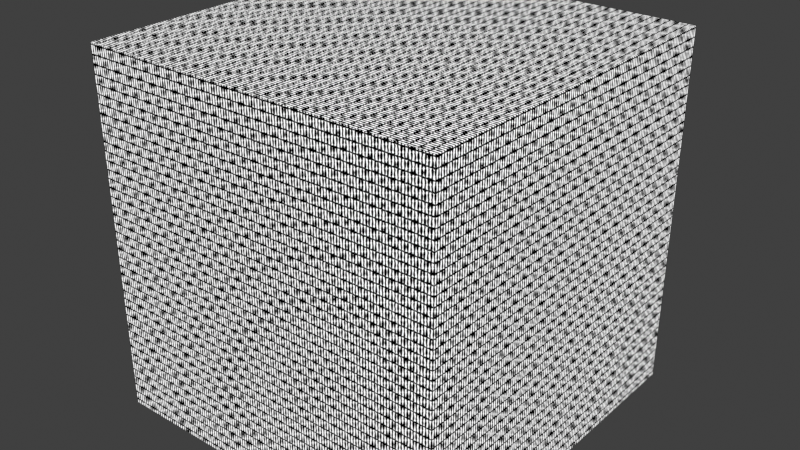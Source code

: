 # Source: Procedural.blend  (saved by Blender 3.6.13; exported with 4.5.12 LTS)
import bpy
from mathutils import Matrix  # noqa: F401  (used for matrix-valued properties, if any)

bpy.ops.wm.read_factory_settings(use_empty=True)
scene = bpy.context.scene
scene.name = 'Scene'

# ---- collections
col_idv_lvoxx_ls_cherry_utils_procedural = bpy.data.collections.new('idv.lvoxx.ls.cherry.utils.procedural'); scene.collection.children.link(col_idv_lvoxx_ls_cherry_utils_procedural)

# ---- materials (node trees are filled in below, after node groups)
mat_procedural_procedural = bpy.data.materials.new('procedural.Procedural')
mat_procedural_procedural.alpha_threshold = 0.0
mat_procedural_procedural.use_transparent_shadow = False
mat_procedural_procedural.roughness = 0.5
mat_procedural_procedural.line_color = (0.0, 0.0, 0.0, 1.0)

# ---- node groups
ng_pattern__pantyhose = bpy.data.node_groups.new('Pattern: Pantyhose', 'ShaderNodeTree')
_s = ng_pattern__pantyhose.interface.new_socket(name='Combined', in_out='OUTPUT', socket_type='NodeSocketColor')
_s.default_value = (0.0, 0.0, 0.0, 0.0)
_s = ng_pattern__pantyhose.interface.new_socket(name='Pattern', in_out='OUTPUT', socket_type='NodeSocketFloat')
_s.hide_value = True
_s = ng_pattern__pantyhose.interface.new_socket(name='Combined', in_out='INPUT', socket_type='NodeSocketColor')
_s.default_value = (1.0, 1.0, 1.0, 1.0)
_s.hide_value = True
_s = ng_pattern__pantyhose.interface.new_socket(name='Color', in_out='INPUT', socket_type='NodeSocketColor')
_s.default_value = (0.5, 0.5, 0.5, 1.0)
_s = ng_pattern__pantyhose.interface.new_socket(name='Factor', in_out='INPUT', socket_type='NodeSocketFloat')
_s.subtype = 'FACTOR'
_s.min_value = 0.0
_s.max_value = 1.0
_s = ng_pattern__pantyhose.interface.new_socket(name='UV', in_out='INPUT', socket_type='NodeSocketVector')
_s.hide_value = True
_s = ng_pattern__pantyhose.interface.new_socket(name='Scale', in_out='INPUT', socket_type='NodeSocketFloat')
_s.default_value = 50.0
_s.min_value = 0.0
_s.max_value = 1000.0
_N = ng_pattern__pantyhose.nodes; _L = ng_pattern__pantyhose.links
n0 = _N.new('ShaderNodeTexBrick'); n0.name = 'Brick Texture'; n0.location = (1, 218)
n0.offset = 0.0
n0.inputs[1].default_value = (1.0, 1.0, 1.0, 1.0)
n0.inputs[2].default_value = (1.0, 1.0, 1.0, 1.0)
n0.inputs[5].default_value = 0.1
n0.inputs[6].default_value = 1.0
n0.inputs[8].default_value = 0.3
n0.inputs[9].default_value = 0.1
n1 = _N.new('ShaderNodeInvert'); n1.name = 'Invert Color'; n1.location = (230, 71)
n2 = _N.new('ShaderNodeInvert'); n2.name = 'Invert Color.001'; n2.location = (230, -119)
n2.inputs[0].default_value = 0.0
n3 = _N.new('ShaderNodeMapping'); n3.name = 'Mapping'; n3.location = (-444, 186)
n4 = _N.new('ShaderNodeNewGeometry'); n4.name = 'Geometry'; n4.location = (-304, -124)
n5 = _N.new('ShaderNodeMath'); n5.name = 'Math'; n5.location = (-524, -196)
n5.operation = 'MULTIPLY'
n5.inputs[1].default_value = 3.0
n6 = _N.new('NodeGroupInput'); n6.name = 'Group Input'; n6.location = (-900, 78)
n7 = _N.new('ShaderNodeTexVoronoi'); n7.name = 'Voronoi Texture'; n7.location = (1, -170)
n7.feature = 'DISTANCE_TO_EDGE'
n7.inputs[8].default_value = 0.0
n8 = _N.new('ShaderNodeMix'); n8.name = 'Mix'; n8.location = (451, 97)
n8.data_type = 'RGBA'
n8.blend_type = 'SUBTRACT'
n8.inputs[0].default_value = 1.0
n9 = _N.new('ShaderNodeMix'); n9.name = 'Mix.001'; n9.location = (1267, 582)
n9.data_type = 'RGBA'
n9.blend_type = 'MULTIPLY'
n10 = _N.new('NodeGroupInput'); n10.name = 'Group Input.001'; n10.location = (781, 501)
n11 = _N.new('ShaderNodeMix'); n11.name = 'Mix.002'; n11.location = (1082, 391)
n11.data_type = 'RGBA'
n11.blend_type = 'MULTIPLY'
n11.inputs[0].default_value = 1.0
n12 = _N.new('ShaderNodeValToRGB'); n12.name = 'Color Ramp'; n12.location = (656, 155)
while len(n12.color_ramp.elements) > 1: n12.color_ramp.elements.remove(n12.color_ramp.elements[-1])
n12.color_ramp.elements[0].position = 0.01364; n12.color_ramp.elements[0].color = (0.0, 0.0, 0.0, 1.0)
_e = n12.color_ramp.elements.new(0.1182); _e.color = (1.0, 1.0, 1.0, 1.0)
n13 = _N.new('NodeGroupOutput'); n13.name = 'Group Output'; n13.location = (1595, 222)
_L.new(n0.outputs[1], n1.inputs[1])
_L.new(n2.outputs[0], n8.inputs[7])
_L.new(n1.outputs[0], n8.inputs[6])
_L.new(n4.outputs[4], n7.inputs[0])
_L.new(n7.outputs[0], n2.inputs[1])
_L.new(n3.outputs[0], n0.inputs[0])
_L.new(n6.outputs[3], n3.inputs[0])
_L.new(n9.outputs[2], n13.inputs[0])
_L.new(n11.outputs[2], n9.inputs[7])
_L.new(n6.outputs[4], n5.inputs[0])
_L.new(n6.outputs[4], n0.inputs[4])
_L.new(n10.outputs[0], n9.inputs[6])
_L.new(n10.outputs[2], n9.inputs[0])
_L.new(n5.outputs[0], n7.inputs[2])
_L.new(n10.outputs[1], n11.inputs[7])
_L.new(n12.outputs[0], n13.inputs[1])
_L.new(n8.outputs[2], n12.inputs[0])
_L.new(n12.outputs[0], n11.inputs[6])
n13.is_active_output = True
ng_mix_transparent_vfx = bpy.data.node_groups.new('Mix Transparent VFX', 'ShaderNodeTree')
_s = ng_mix_transparent_vfx.interface.new_socket(name='Mask', in_out='OUTPUT', socket_type='NodeSocketShader')
_s = ng_mix_transparent_vfx.interface.new_socket(name='Fac', in_out='INPUT', socket_type='NodeSocketFloat')
_s.subtype = 'FACTOR'
_s.min_value = 0.0
_s.max_value = 1.0
_s = ng_mix_transparent_vfx.interface.new_socket(name='Shader', in_out='INPUT', socket_type='NodeSocketShader')
_N = ng_mix_transparent_vfx.nodes; _L = ng_mix_transparent_vfx.links
n0 = _N.new('ShaderNodeFresnel'); n0.name = 'Fresnel'; n0.location = (-139, -70)
n0.inputs[0].default_value = 0.95
n1 = _N.new('ShaderNodeBsdfTransparent'); n1.name = 'Transparent BSDF'; n1.location = (180, 217)
n2 = _N.new('ShaderNodeMixShader'); n2.name = 'Mix Shader.001'; n2.location = (720, 182)
n3 = _N.new('NodeGroupOutput'); n3.name = 'Group Output'; n3.location = (933, 158)
n3.width = 156
n4 = _N.new('ShaderNodeMixShader'); n4.name = 'Mix Shader'; n4.location = (556, 87)
n5 = _N.new('ShaderNodeEmission'); n5.name = 'Emission'; n5.location = (403, -57)
n5.inputs[0].default_value = (0.8611, 0.8611, 0.8611, 1.0)
n6 = _N.new('NodeGroupInput'); n6.name = 'Group Input'; n6.location = (-314, 123)
n7 = _N.new('ShaderNodeValToRGB'); n7.name = 'ColorRamp'; n7.location = (76, 51)
while len(n7.color_ramp.elements) > 1: n7.color_ramp.elements.remove(n7.color_ramp.elements[-1])
n7.color_ramp.elements[0].position = 0.07727; n7.color_ramp.elements[0].color = (0.01705, 0.01705, 0.01705, 1.0)
_e = n7.color_ramp.elements.new(0.5273); _e.color = (0.4076, 0.4076, 0.4076, 1.0)
_e = n7.color_ramp.elements.new(0.9); _e.color = (0.7026, 0.7026, 0.7026, 1.0)
_L.new(n0.outputs[0], n7.inputs[0])
_L.new(n1.outputs[0], n4.inputs[1])
_L.new(n7.outputs[0], n4.inputs[0])
_L.new(n5.outputs[0], n4.inputs[2])
_L.new(n6.outputs[0], n2.inputs[0])
_L.new(n2.outputs[0], n3.inputs[0])
_L.new(n4.outputs[0], n2.inputs[1])
_L.new(n6.outputs[1], n2.inputs[2])
n3.is_active_output = True

# ---- material node trees
mat_procedural_procedural.use_nodes = True; mat_procedural_procedural.node_tree.nodes.clear()
_N = mat_procedural_procedural.node_tree.nodes; _L = mat_procedural_procedural.node_tree.links
n0 = _N.new('ShaderNodeOutputMaterial'); n0.name = 'Material Output'; n0.location = (547, 300)
n1 = _N.new('ShaderNodeTexCoord'); n1.name = 'Texture Coordinate'; n1.location = (-536, 176)
n2 = _N.new('ShaderNodeGroup'); n2.name = 'Group'; n2.location = (-130, 168)
n2.width = 209
n2.node_tree = ng_pattern__pantyhose
n2.inputs[0].default_value = (1.0, 1.0, 1.0, 1.0)
n2.inputs[1].default_value = (0.5, 0.5, 0.5, 1.0)
n2.inputs[2].default_value = 1.0
n2.inputs[4].default_value = 50.0
n3 = _N.new('ShaderNodeGroup'); n3.name = 'Group.001'; n3.location = (-88, 420)
n3.node_tree = ng_mix_transparent_vfx
n3.inputs[0].default_value = 2.98e-08
_L.new(n1.outputs[2], n2.inputs[3])
_L.new(n2.outputs[1], n0.inputs[0])
n0.is_active_output = True

# ---- world
world_world = bpy.data.worlds.new('World'); scene.world = world_world
world_world.use_nodes = True; world_world.node_tree.nodes.clear()
_N = world_world.node_tree.nodes; _L = world_world.node_tree.links
n0 = _N.new('ShaderNodeOutputWorld'); n0.name = 'World Output'; n0.location = (300, 300)
n1 = _N.new('ShaderNodeBackground'); n1.name = 'Background'; n1.location = (10, 300)
n1.inputs[0].default_value = (0.05088, 0.05088, 0.05088, 1.0)
_L.new(n1.outputs[0], n0.inputs[0])
n0.is_active_output = True
world_world.color = (0.05088, 0.05088, 0.05088)
world_world.use_sun_shadow = False
world_world.sun_shadow_jitter_overblur = 0.0

# ---- meshes
me_cube = bpy.data.meshes.new('Cube')
me_cube.from_pydata([(1.0, 1.0, 1.0), (1.0, 1.0, -1.0), (1.0, -1.0, 1.0), (1.0, -1.0, -1.0), (-1.0, 1.0, 1.0), (-1.0, 1.0, -1.0), (-1.0, -1.0, 1.0), (-1.0, -1.0, -1.0)], [], [(0, 4, 6, 2), (3, 2, 6, 7), (7, 6, 4, 5), (5, 1, 3, 7), (1, 0, 2, 3), (5, 4, 0, 1)])
_uv = me_cube.uv_layers.new(name='UVMap')
_uv.uv.foreach_set('vector', [0.625, 0.5, 0.875, 0.5, 0.875, 0.75, 0.625, 0.75, 0.375, 0.75, 0.625, 0.75, 0.625, 1.0, 0.375, 1.0, 0.375, 0.0, 0.625, 0.0, 0.625, 0.25, 0.375, 0.25, 0.125, 0.5, 0.375, 0.5, 0.375, 0.75, 0.125, 0.75, 0.375, 0.5, 0.625, 0.5, 0.625, 0.75, 0.375, 0.75, 0.375, 0.25, 0.625, 0.25, 0.625, 0.5, 0.375, 0.5])
me_cube.materials.append(mat_procedural_procedural)
me_cube.use_mirror_vertex_groups = False
me_cube.update()

# ---- objects
ob_procedural = bpy.data.objects.new('Procedural', me_cube)

# ---- transforms, parenting, visibility, modifiers, constraints
ob_procedural.location = (0.0, 0.0, 0.0)
ob_procedural.lock_rotations_4d = False
ob_procedural.empty_display_type = 'ARROWS'
ob_procedural.lineart.crease_threshold = 0.0

# ---- collection membership
col_idv_lvoxx_ls_cherry_utils_procedural.objects.link(ob_procedural)

# ---- scene / render settings (as saved in the file)
scene.frame_start = 1; scene.frame_end = 250; scene.frame_set(1)
scene.render.engine = 'BLENDER_EEVEE_NEXT'
scene.cycles.sampling_pattern = 'TABULATED_SOBOL'
scene.view_settings.view_transform = 'Standard'
bpy.context.view_layer.update()

# ---- added for rendering (the .blend has no active camera and no usable light): camera, sun
cam_auto = bpy.data.cameras.new('AutoCamera')
cam_auto.lens = 50.0
cam_auto.sensor_width = 36.0
cam_auto.clip_end = 1000.0
ob_auto_camera = bpy.data.objects.new('AutoCamera', cam_auto)
scene.collection.objects.link(ob_auto_camera)
ob_auto_camera.location = (3.20507, -3.84609, 2.56406)
ob_auto_camera.rotation_euler = (1.09748, -7.21219e-08, 0.694738)
scene.camera = ob_auto_camera
light_auto_sun = bpy.data.lights.new('AutoSun', 'SUN')
light_auto_sun.energy = 3.0
light_auto_sun.angle = 0.0523599
ob_auto_sun = bpy.data.objects.new('AutoSun', light_auto_sun)
scene.collection.objects.link(ob_auto_sun)
ob_auto_sun.rotation_euler = (0.872665, 0.174533, 0.523599)
bpy.context.view_layer.update()
